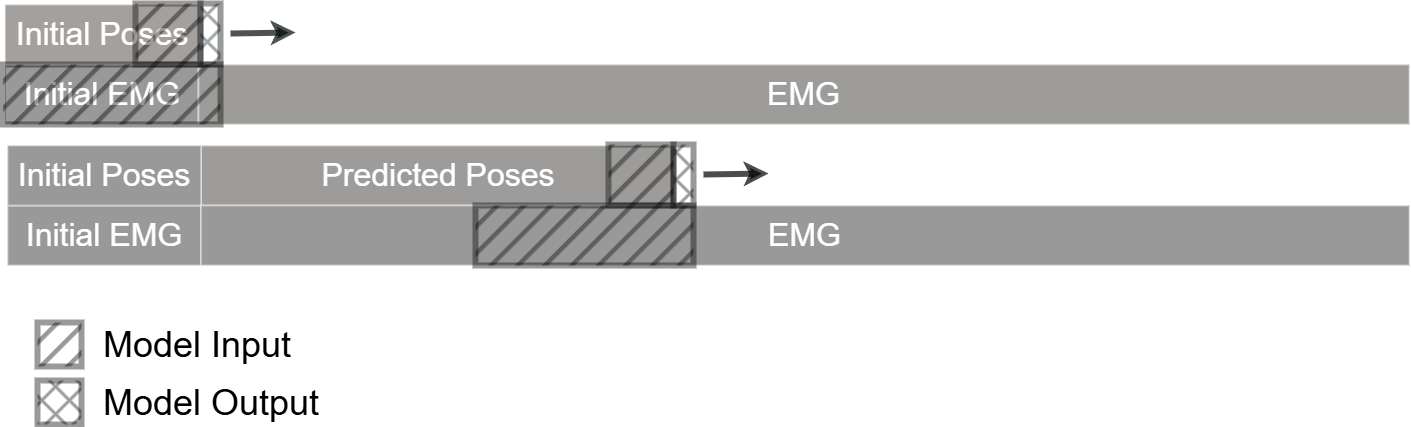

The diagram above was exported from draw.io. Its source (the exported page's mxGraphModel, read from the mxfile embedded in the PNG):
<mxGraphModel dx="2078" dy="-1011" grid="0" gridSize="1" guides="1" tooltips="1" connect="1" arrows="1" fold="1" page="0" pageScale="1" pageWidth="827" pageHeight="1169" background="light-dark(#FFFFFF,#FFFFFF)" math="0" shadow="0">
  <root>
    <mxCell id="0" />
    <mxCell id="1" parent="0" />
    <mxCell id="ArRRJlle9UWhZIMZpdXO-34" value="Predicted Poses" style="rounded=0;whiteSpace=wrap;html=1;fillColor=#090704;strokeWidth=2;opacity=40;fontSize=32;" parent="1" vertex="1">
      <mxGeometry x="155.5" y="2347" width="473.5" height="60" as="geometry" />
    </mxCell>
    <mxCell id="ArRRJlle9UWhZIMZpdXO-17" value="Initial EMG" style="rounded=0;whiteSpace=wrap;html=1;fillColor=#000000;strokeWidth=2;opacity=40;fontSize=32;" parent="1" vertex="1">
      <mxGeometry x="-40.5" y="2266" width="193.5" height="60" as="geometry" />
    </mxCell>
    <mxCell id="ArRRJlle9UWhZIMZpdXO-18" value="Initial Poses" style="rounded=0;whiteSpace=wrap;html=1;fillColor=#18120B;strokeWidth=2;opacity=40;fontSize=32;" parent="1" vertex="1">
      <mxGeometry x="-40.5" y="2206" width="193.5" height="60" as="geometry" />
    </mxCell>
    <mxCell id="ArRRJlle9UWhZIMZpdXO-20" value="EMG" style="rounded=0;whiteSpace=wrap;html=1;fillColor=#090704;strokeWidth=2;opacity=40;fontSize=32;" parent="1" vertex="1">
      <mxGeometry x="153" y="2266" width="1211" height="60" as="geometry" />
    </mxCell>
    <mxCell id="ArRRJlle9UWhZIMZpdXO-21" value="" style="rounded=0;whiteSpace=wrap;html=1;fillColor=#000000;strokeWidth=6;opacity=40;fillStyle=hatch;strokeColor=#000000;" parent="1" vertex="1">
      <mxGeometry x="-42.5" y="2266" width="217.5" height="60" as="geometry" />
    </mxCell>
    <mxCell id="ArRRJlle9UWhZIMZpdXO-22" value="" style="rounded=0;whiteSpace=wrap;html=1;fillColor=#0A1C22;strokeWidth=6;opacity=40;fillStyle=cross-hatch;strokeColor=#000000;" parent="1" vertex="1">
      <mxGeometry x="155" y="2205" width="20" height="61" as="geometry" />
    </mxCell>
    <mxCell id="ArRRJlle9UWhZIMZpdXO-23" value="" style="rounded=0;whiteSpace=wrap;html=1;fillColor=#000000;strokeWidth=6;opacity=40;fillStyle=hatch;strokeColor=#040302;" parent="1" vertex="1">
      <mxGeometry x="90" y="2205" width="65" height="61" as="geometry" />
    </mxCell>
    <mxCell id="ArRRJlle9UWhZIMZpdXO-24" value="" style="endArrow=classic;html=1;rounded=0;strokeWidth=6;strokeColor=#03090B;opacity=70;" parent="1" edge="1">
      <mxGeometry width="50" height="50" relative="1" as="geometry">
        <mxPoint x="185" y="2235" as="sourcePoint" />
        <mxPoint x="250" y="2234" as="targetPoint" />
      </mxGeometry>
    </mxCell>
    <mxCell id="ArRRJlle9UWhZIMZpdXO-25" value="Initial EMG" style="rounded=0;whiteSpace=wrap;html=1;fillColor=#000000;strokeWidth=2;opacity=40;fontSize=32;" parent="1" vertex="1">
      <mxGeometry x="-38" y="2407" width="193.5" height="60" as="geometry" />
    </mxCell>
    <mxCell id="ArRRJlle9UWhZIMZpdXO-26" value="Initial Poses" style="rounded=0;whiteSpace=wrap;html=1;fillColor=#000000;strokeWidth=2;opacity=40;fontSize=32;" parent="1" vertex="1">
      <mxGeometry x="-38" y="2347" width="193.5" height="60" as="geometry" />
    </mxCell>
    <mxCell id="ArRRJlle9UWhZIMZpdXO-27" value="EMG" style="rounded=0;whiteSpace=wrap;html=1;fillColor=#000000;strokeWidth=2;opacity=40;fontSize=32;" parent="1" vertex="1">
      <mxGeometry x="155.5" y="2407" width="1208.5" height="60" as="geometry" />
    </mxCell>
    <mxCell id="ArRRJlle9UWhZIMZpdXO-28" value="" style="rounded=0;whiteSpace=wrap;html=1;fillColor=#0B0805;strokeWidth=6;opacity=40;fillStyle=hatch;strokeColor=#010101;" parent="1" vertex="1">
      <mxGeometry x="430" y="2407" width="218" height="60" as="geometry" />
    </mxCell>
    <mxCell id="ArRRJlle9UWhZIMZpdXO-29" value="" style="rounded=0;whiteSpace=wrap;html=1;fillColor=#000000;strokeWidth=6;opacity=40;fillStyle=cross-hatch;strokeColor=#000000;" parent="1" vertex="1">
      <mxGeometry x="628" y="2346" width="20" height="61" as="geometry" />
    </mxCell>
    <mxCell id="ArRRJlle9UWhZIMZpdXO-30" value="" style="rounded=0;whiteSpace=wrap;html=1;fillColor=#040302;strokeWidth=6;opacity=40;fillStyle=hatch;strokeColor=#000000;" parent="1" vertex="1">
      <mxGeometry x="563" y="2346" width="65" height="61" as="geometry" />
    </mxCell>
    <mxCell id="ArRRJlle9UWhZIMZpdXO-31" value="" style="endArrow=classic;html=1;rounded=0;strokeWidth=6;strokeColor=#000000;opacity=70;" parent="1" edge="1">
      <mxGeometry width="50" height="50" relative="1" as="geometry">
        <mxPoint x="658" y="2376" as="sourcePoint" />
        <mxPoint x="723" y="2375" as="targetPoint" />
      </mxGeometry>
    </mxCell>
    <mxCell id="ArRRJlle9UWhZIMZpdXO-39" value="" style="rounded=0;whiteSpace=wrap;html=1;fillColor=#000000;strokeWidth=6;opacity=40;fillStyle=hatch;strokeColor=#040302;fontColor=#000000;" parent="1" vertex="1">
      <mxGeometry x="-8" y="2524" width="44" height="44" as="geometry" />
    </mxCell>
    <mxCell id="ArRRJlle9UWhZIMZpdXO-40" value="" style="rounded=0;whiteSpace=wrap;html=1;fillColor=#000000;strokeWidth=6;opacity=40;fillStyle=cross-hatch;strokeColor=#040302;fontColor=#000000;" parent="1" vertex="1">
      <mxGeometry x="-8" y="2582" width="44" height="44" as="geometry" />
    </mxCell>
    <mxCell id="8HtC2A-uoQcgRCQmhJjD-2" value="Model Input" style="text;html=1;align=left;verticalAlign=middle;whiteSpace=wrap;rounded=0;fillColor=none;strokeColor=none;shadow=0;glass=0;fontColor=#000000;textShadow=0;fontSize=36;fontFamily=Helvetica;" parent="1" vertex="1">
      <mxGeometry x="56" y="2528.5" width="350" height="35" as="geometry" />
    </mxCell>
    <mxCell id="8HtC2A-uoQcgRCQmhJjD-3" value="Model Output" style="text;html=1;align=left;verticalAlign=middle;whiteSpace=wrap;rounded=0;fillColor=none;strokeColor=none;shadow=0;glass=0;fontColor=#000000;textShadow=0;fontSize=36;fontFamily=Helvetica;" parent="1" vertex="1">
      <mxGeometry x="56" y="2586.5" width="350" height="35" as="geometry" />
    </mxCell>
  </root>
</mxGraphModel>